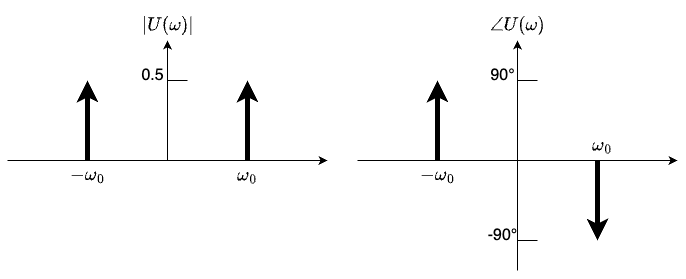

The diagram above was exported from draw.io. Its source (the exported page's mxGraphModel, read from the mxfile embedded in the PNG):
<mxGraphModel dx="960" dy="865" grid="1" gridSize="10" guides="1" tooltips="1" connect="1" arrows="1" fold="1" page="1" pageScale="1" pageWidth="850" pageHeight="1100" math="1" shadow="0">
  <root>
    <mxCell id="0" />
    <mxCell id="1" parent="0" />
    <mxCell id="2" value="" style="endArrow=classic;html=1;" edge="1" parent="1">
      <mxGeometry width="50" height="50" relative="1" as="geometry">
        <mxPoint x="80" y="400" as="sourcePoint" />
        <mxPoint x="400" y="400" as="targetPoint" />
      </mxGeometry>
    </mxCell>
    <mxCell id="3" value="" style="endArrow=classic;html=1;" edge="1" parent="1">
      <mxGeometry width="50" height="50" relative="1" as="geometry">
        <mxPoint x="240" y="400" as="sourcePoint" />
        <mxPoint x="240" y="280" as="targetPoint" />
      </mxGeometry>
    </mxCell>
    <mxCell id="4" value="" style="endArrow=classic;html=1;strokeWidth=5;" edge="1" parent="1">
      <mxGeometry width="50" height="50" relative="1" as="geometry">
        <mxPoint x="160" y="400" as="sourcePoint" />
        <mxPoint x="160" y="320" as="targetPoint" />
      </mxGeometry>
    </mxCell>
    <mxCell id="5" value="" style="endArrow=classic;html=1;strokeWidth=5;" edge="1" parent="1">
      <mxGeometry width="50" height="50" relative="1" as="geometry">
        <mxPoint x="320" y="400" as="sourcePoint" />
        <mxPoint x="320" y="320" as="targetPoint" />
      </mxGeometry>
    </mxCell>
    <mxCell id="6" value="$$\left|U(\omega)\right|$$" style="text;html=1;align=center;verticalAlign=middle;resizable=0;points=[];autosize=1;strokeColor=none;fillColor=none;fontSize=16;" vertex="1" parent="1">
      <mxGeometry x="140" y="250" width="200" height="30" as="geometry" />
    </mxCell>
    <mxCell id="7" value="0.5" style="text;html=1;align=center;verticalAlign=middle;resizable=0;points=[];autosize=1;strokeColor=none;fillColor=none;fontSize=16;" vertex="1" parent="1">
      <mxGeometry x="200" y="300" width="50" height="30" as="geometry" />
    </mxCell>
    <mxCell id="8" value="" style="endArrow=none;html=1;fontFamily=Helvetica;fontSize=16;fontColor=default;autosize=1;resizable=0;" edge="1" parent="1">
      <mxGeometry width="50" height="50" relative="1" as="geometry">
        <mxPoint x="240" y="320" as="sourcePoint" />
        <mxPoint x="260" y="320" as="targetPoint" />
      </mxGeometry>
    </mxCell>
    <mxCell id="9" value="$$-\omega_0$$" style="text;html=1;align=center;verticalAlign=middle;whiteSpace=wrap;rounded=0;fontFamily=Helvetica;fontSize=16;fontColor=default;autosize=1;resizable=0;" vertex="1" parent="1">
      <mxGeometry x="90" y="400" width="140" height="30" as="geometry" />
    </mxCell>
    <mxCell id="10" value="$$\omega_0$$" style="text;html=1;align=center;verticalAlign=middle;whiteSpace=wrap;rounded=0;fontFamily=Helvetica;fontSize=16;fontColor=default;autosize=1;resizable=0;" vertex="1" parent="1">
      <mxGeometry x="255" y="400" width="130" height="30" as="geometry" />
    </mxCell>
    <mxCell id="11" value="" style="endArrow=classic;html=1;" edge="1" parent="1">
      <mxGeometry width="50" height="50" relative="1" as="geometry">
        <mxPoint x="430" y="400" as="sourcePoint" />
        <mxPoint x="750" y="400" as="targetPoint" />
      </mxGeometry>
    </mxCell>
    <mxCell id="12" value="" style="endArrow=classic;html=1;" edge="1" parent="1">
      <mxGeometry width="50" height="50" relative="1" as="geometry">
        <mxPoint x="590" y="510" as="sourcePoint" />
        <mxPoint x="590" y="280" as="targetPoint" />
      </mxGeometry>
    </mxCell>
    <mxCell id="13" value="" style="endArrow=classic;html=1;strokeWidth=5;" edge="1" parent="1">
      <mxGeometry width="50" height="50" relative="1" as="geometry">
        <mxPoint x="510" y="400" as="sourcePoint" />
        <mxPoint x="510" y="320" as="targetPoint" />
      </mxGeometry>
    </mxCell>
    <mxCell id="14" value="" style="endArrow=classic;html=1;strokeWidth=5;" edge="1" parent="1">
      <mxGeometry width="50" height="50" relative="1" as="geometry">
        <mxPoint x="670" y="400" as="sourcePoint" />
        <mxPoint x="670" y="480" as="targetPoint" />
      </mxGeometry>
    </mxCell>
    <mxCell id="15" value="$$\angle{U(\omega)}$$" style="text;html=1;align=center;verticalAlign=middle;resizable=0;points=[];autosize=1;strokeColor=none;fillColor=none;fontSize=16;" vertex="1" parent="1">
      <mxGeometry x="495" y="250" width="190" height="30" as="geometry" />
    </mxCell>
    <mxCell id="16" value="90°" style="text;html=1;align=center;verticalAlign=middle;resizable=0;points=[];autosize=1;strokeColor=none;fillColor=none;fontSize=16;" vertex="1" parent="1">
      <mxGeometry x="550" y="300" width="50" height="30" as="geometry" />
    </mxCell>
    <mxCell id="17" value="" style="endArrow=none;html=1;fontFamily=Helvetica;fontSize=16;fontColor=default;autosize=1;resizable=0;" edge="1" parent="1">
      <mxGeometry width="50" height="50" relative="1" as="geometry">
        <mxPoint x="590" y="320" as="sourcePoint" />
        <mxPoint x="610" y="320" as="targetPoint" />
      </mxGeometry>
    </mxCell>
    <mxCell id="18" value="$$-\omega_0$$" style="text;html=1;align=center;verticalAlign=middle;whiteSpace=wrap;rounded=0;fontFamily=Helvetica;fontSize=16;fontColor=default;autosize=1;resizable=0;" vertex="1" parent="1">
      <mxGeometry x="440" y="400" width="140" height="30" as="geometry" />
    </mxCell>
    <mxCell id="19" value="$$\omega_0$$" style="text;html=1;align=center;verticalAlign=middle;whiteSpace=wrap;rounded=0;fontFamily=Helvetica;fontSize=16;fontColor=default;autosize=1;resizable=0;" vertex="1" parent="1">
      <mxGeometry x="610" y="370" width="130" height="30" as="geometry" />
    </mxCell>
    <mxCell id="20" value="" style="endArrow=none;html=1;fontFamily=Helvetica;fontSize=16;fontColor=default;autosize=1;resizable=0;" edge="1" parent="1">
      <mxGeometry width="50" height="50" relative="1" as="geometry">
        <mxPoint x="590" y="480" as="sourcePoint" />
        <mxPoint x="610" y="480" as="targetPoint" />
      </mxGeometry>
    </mxCell>
    <mxCell id="21" value="-90°" style="text;html=1;align=center;verticalAlign=middle;resizable=0;points=[];autosize=1;strokeColor=none;fillColor=none;fontSize=16;" vertex="1" parent="1">
      <mxGeometry x="550" y="460" width="50" height="30" as="geometry" />
    </mxCell>
  </root>
</mxGraphModel>